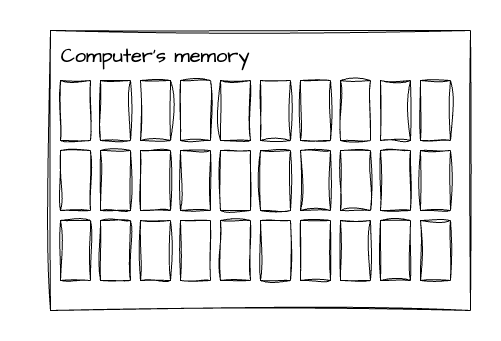

The diagram above was exported from draw.io. Its source (the exported page's mxGraphModel, read from the mxfile embedded in the PNG):
<mxGraphModel dx="1199" dy="878" grid="1" gridSize="10" guides="1" tooltips="1" connect="1" arrows="1" fold="1" page="1" pageScale="1" pageWidth="827" pageHeight="1169" math="0" shadow="0">
  <root>
    <mxCell id="0" />
    <mxCell id="1" parent="0" />
    <mxCell id="LXHgbnVBe5iBIq8MEzDh-3" value="" style="rounded=0;whiteSpace=wrap;html=1;sketch=1;hachureGap=4;jiggle=2;curveFitting=1;fontFamily=Architects Daughter;fontSource=https%3A%2F%2Ffonts.googleapis.com%2Fcss%3Ffamily%3DArchitects%2BDaughter;fontSize=20;" vertex="1" parent="1">
      <mxGeometry x="160" y="280" width="420" height="280" as="geometry" />
    </mxCell>
    <mxCell id="LXHgbnVBe5iBIq8MEzDh-4" value="Computer's memory" style="text;html=1;strokeColor=none;fillColor=none;align=center;verticalAlign=middle;whiteSpace=wrap;rounded=0;fontSize=20;fontFamily=Architects Daughter;" vertex="1" parent="1">
      <mxGeometry x="140" y="290" width="250" height="30" as="geometry" />
    </mxCell>
    <mxCell id="LXHgbnVBe5iBIq8MEzDh-5" value="" style="rounded=0;whiteSpace=wrap;html=1;sketch=1;hachureGap=4;jiggle=2;curveFitting=1;fontFamily=Architects Daughter;fontSource=https%3A%2F%2Ffonts.googleapis.com%2Fcss%3Ffamily%3DArchitects%2BDaughter;fontSize=20;" vertex="1" parent="1">
      <mxGeometry x="170" y="330" width="30" height="60" as="geometry" />
    </mxCell>
    <mxCell id="LXHgbnVBe5iBIq8MEzDh-6" value="" style="rounded=0;whiteSpace=wrap;html=1;sketch=1;hachureGap=4;jiggle=2;curveFitting=1;fontFamily=Architects Daughter;fontSource=https%3A%2F%2Ffonts.googleapis.com%2Fcss%3Ffamily%3DArchitects%2BDaughter;fontSize=20;" vertex="1" parent="1">
      <mxGeometry x="210" y="330" width="30" height="60" as="geometry" />
    </mxCell>
    <mxCell id="LXHgbnVBe5iBIq8MEzDh-7" value="" style="rounded=0;whiteSpace=wrap;html=1;sketch=1;hachureGap=4;jiggle=2;curveFitting=1;fontFamily=Architects Daughter;fontSource=https%3A%2F%2Ffonts.googleapis.com%2Fcss%3Ffamily%3DArchitects%2BDaughter;fontSize=20;" vertex="1" parent="1">
      <mxGeometry x="250" y="330" width="30" height="60" as="geometry" />
    </mxCell>
    <mxCell id="LXHgbnVBe5iBIq8MEzDh-8" value="" style="rounded=0;whiteSpace=wrap;html=1;sketch=1;hachureGap=4;jiggle=2;curveFitting=1;fontFamily=Architects Daughter;fontSource=https%3A%2F%2Ffonts.googleapis.com%2Fcss%3Ffamily%3DArchitects%2BDaughter;fontSize=20;" vertex="1" parent="1">
      <mxGeometry x="290" y="330" width="30" height="60" as="geometry" />
    </mxCell>
    <mxCell id="LXHgbnVBe5iBIq8MEzDh-9" value="" style="rounded=0;whiteSpace=wrap;html=1;sketch=1;hachureGap=4;jiggle=2;curveFitting=1;fontFamily=Architects Daughter;fontSource=https%3A%2F%2Ffonts.googleapis.com%2Fcss%3Ffamily%3DArchitects%2BDaughter;fontSize=20;" vertex="1" parent="1">
      <mxGeometry x="330" y="330" width="30" height="60" as="geometry" />
    </mxCell>
    <mxCell id="LXHgbnVBe5iBIq8MEzDh-10" value="" style="rounded=0;whiteSpace=wrap;html=1;sketch=1;hachureGap=4;jiggle=2;curveFitting=1;fontFamily=Architects Daughter;fontSource=https%3A%2F%2Ffonts.googleapis.com%2Fcss%3Ffamily%3DArchitects%2BDaughter;fontSize=20;" vertex="1" parent="1">
      <mxGeometry x="370" y="330" width="30" height="60" as="geometry" />
    </mxCell>
    <mxCell id="LXHgbnVBe5iBIq8MEzDh-11" value="" style="rounded=0;whiteSpace=wrap;html=1;sketch=1;hachureGap=4;jiggle=2;curveFitting=1;fontFamily=Architects Daughter;fontSource=https%3A%2F%2Ffonts.googleapis.com%2Fcss%3Ffamily%3DArchitects%2BDaughter;fontSize=20;" vertex="1" parent="1">
      <mxGeometry x="410" y="330" width="30" height="60" as="geometry" />
    </mxCell>
    <mxCell id="LXHgbnVBe5iBIq8MEzDh-12" value="" style="rounded=0;whiteSpace=wrap;html=1;sketch=1;hachureGap=4;jiggle=2;curveFitting=1;fontFamily=Architects Daughter;fontSource=https%3A%2F%2Ffonts.googleapis.com%2Fcss%3Ffamily%3DArchitects%2BDaughter;fontSize=20;" vertex="1" parent="1">
      <mxGeometry x="450" y="330" width="30" height="60" as="geometry" />
    </mxCell>
    <mxCell id="LXHgbnVBe5iBIq8MEzDh-13" value="" style="rounded=0;whiteSpace=wrap;html=1;sketch=1;hachureGap=4;jiggle=2;curveFitting=1;fontFamily=Architects Daughter;fontSource=https%3A%2F%2Ffonts.googleapis.com%2Fcss%3Ffamily%3DArchitects%2BDaughter;fontSize=20;" vertex="1" parent="1">
      <mxGeometry x="490" y="330" width="30" height="60" as="geometry" />
    </mxCell>
    <mxCell id="LXHgbnVBe5iBIq8MEzDh-14" value="" style="rounded=0;whiteSpace=wrap;html=1;sketch=1;hachureGap=4;jiggle=2;curveFitting=1;fontFamily=Architects Daughter;fontSource=https%3A%2F%2Ffonts.googleapis.com%2Fcss%3Ffamily%3DArchitects%2BDaughter;fontSize=20;" vertex="1" parent="1">
      <mxGeometry x="530" y="330" width="30" height="60" as="geometry" />
    </mxCell>
    <mxCell id="LXHgbnVBe5iBIq8MEzDh-15" value="" style="rounded=0;whiteSpace=wrap;html=1;sketch=1;hachureGap=4;jiggle=2;curveFitting=1;fontFamily=Architects Daughter;fontSource=https%3A%2F%2Ffonts.googleapis.com%2Fcss%3Ffamily%3DArchitects%2BDaughter;fontSize=20;" vertex="1" parent="1">
      <mxGeometry x="170" y="400" width="30" height="60" as="geometry" />
    </mxCell>
    <mxCell id="LXHgbnVBe5iBIq8MEzDh-16" value="" style="rounded=0;whiteSpace=wrap;html=1;sketch=1;hachureGap=4;jiggle=2;curveFitting=1;fontFamily=Architects Daughter;fontSource=https%3A%2F%2Ffonts.googleapis.com%2Fcss%3Ffamily%3DArchitects%2BDaughter;fontSize=20;" vertex="1" parent="1">
      <mxGeometry x="210" y="400" width="30" height="60" as="geometry" />
    </mxCell>
    <mxCell id="LXHgbnVBe5iBIq8MEzDh-17" value="" style="rounded=0;whiteSpace=wrap;html=1;sketch=1;hachureGap=4;jiggle=2;curveFitting=1;fontFamily=Architects Daughter;fontSource=https%3A%2F%2Ffonts.googleapis.com%2Fcss%3Ffamily%3DArchitects%2BDaughter;fontSize=20;" vertex="1" parent="1">
      <mxGeometry x="250" y="400" width="30" height="60" as="geometry" />
    </mxCell>
    <mxCell id="LXHgbnVBe5iBIq8MEzDh-18" value="" style="rounded=0;whiteSpace=wrap;html=1;sketch=1;hachureGap=4;jiggle=2;curveFitting=1;fontFamily=Architects Daughter;fontSource=https%3A%2F%2Ffonts.googleapis.com%2Fcss%3Ffamily%3DArchitects%2BDaughter;fontSize=20;" vertex="1" parent="1">
      <mxGeometry x="290" y="400" width="30" height="60" as="geometry" />
    </mxCell>
    <mxCell id="LXHgbnVBe5iBIq8MEzDh-19" value="" style="rounded=0;whiteSpace=wrap;html=1;sketch=1;hachureGap=4;jiggle=2;curveFitting=1;fontFamily=Architects Daughter;fontSource=https%3A%2F%2Ffonts.googleapis.com%2Fcss%3Ffamily%3DArchitects%2BDaughter;fontSize=20;" vertex="1" parent="1">
      <mxGeometry x="330" y="400" width="30" height="60" as="geometry" />
    </mxCell>
    <mxCell id="LXHgbnVBe5iBIq8MEzDh-20" value="" style="rounded=0;whiteSpace=wrap;html=1;sketch=1;hachureGap=4;jiggle=2;curveFitting=1;fontFamily=Architects Daughter;fontSource=https%3A%2F%2Ffonts.googleapis.com%2Fcss%3Ffamily%3DArchitects%2BDaughter;fontSize=20;" vertex="1" parent="1">
      <mxGeometry x="370" y="400" width="30" height="60" as="geometry" />
    </mxCell>
    <mxCell id="LXHgbnVBe5iBIq8MEzDh-21" value="" style="rounded=0;whiteSpace=wrap;html=1;sketch=1;hachureGap=4;jiggle=2;curveFitting=1;fontFamily=Architects Daughter;fontSource=https%3A%2F%2Ffonts.googleapis.com%2Fcss%3Ffamily%3DArchitects%2BDaughter;fontSize=20;" vertex="1" parent="1">
      <mxGeometry x="410" y="400" width="30" height="60" as="geometry" />
    </mxCell>
    <mxCell id="LXHgbnVBe5iBIq8MEzDh-22" value="" style="rounded=0;whiteSpace=wrap;html=1;sketch=1;hachureGap=4;jiggle=2;curveFitting=1;fontFamily=Architects Daughter;fontSource=https%3A%2F%2Ffonts.googleapis.com%2Fcss%3Ffamily%3DArchitects%2BDaughter;fontSize=20;" vertex="1" parent="1">
      <mxGeometry x="490" y="400" width="30" height="60" as="geometry" />
    </mxCell>
    <mxCell id="LXHgbnVBe5iBIq8MEzDh-23" value="" style="rounded=0;whiteSpace=wrap;html=1;sketch=1;hachureGap=4;jiggle=2;curveFitting=1;fontFamily=Architects Daughter;fontSource=https%3A%2F%2Ffonts.googleapis.com%2Fcss%3Ffamily%3DArchitects%2BDaughter;fontSize=20;" vertex="1" parent="1">
      <mxGeometry x="530" y="400" width="30" height="60" as="geometry" />
    </mxCell>
    <mxCell id="LXHgbnVBe5iBIq8MEzDh-24" value="" style="rounded=0;whiteSpace=wrap;html=1;sketch=1;hachureGap=4;jiggle=2;curveFitting=1;fontFamily=Architects Daughter;fontSource=https%3A%2F%2Ffonts.googleapis.com%2Fcss%3Ffamily%3DArchitects%2BDaughter;fontSize=20;" vertex="1" parent="1">
      <mxGeometry x="450" y="400" width="30" height="60" as="geometry" />
    </mxCell>
    <mxCell id="LXHgbnVBe5iBIq8MEzDh-25" value="" style="rounded=0;whiteSpace=wrap;html=1;sketch=1;hachureGap=4;jiggle=2;curveFitting=1;fontFamily=Architects Daughter;fontSource=https%3A%2F%2Ffonts.googleapis.com%2Fcss%3Ffamily%3DArchitects%2BDaughter;fontSize=20;" vertex="1" parent="1">
      <mxGeometry x="170" y="470" width="30" height="60" as="geometry" />
    </mxCell>
    <mxCell id="LXHgbnVBe5iBIq8MEzDh-26" value="" style="rounded=0;whiteSpace=wrap;html=1;sketch=1;hachureGap=4;jiggle=2;curveFitting=1;fontFamily=Architects Daughter;fontSource=https%3A%2F%2Ffonts.googleapis.com%2Fcss%3Ffamily%3DArchitects%2BDaughter;fontSize=20;" vertex="1" parent="1">
      <mxGeometry x="210" y="470" width="30" height="60" as="geometry" />
    </mxCell>
    <mxCell id="LXHgbnVBe5iBIq8MEzDh-27" value="" style="rounded=0;whiteSpace=wrap;html=1;sketch=1;hachureGap=4;jiggle=2;curveFitting=1;fontFamily=Architects Daughter;fontSource=https%3A%2F%2Ffonts.googleapis.com%2Fcss%3Ffamily%3DArchitects%2BDaughter;fontSize=20;" vertex="1" parent="1">
      <mxGeometry x="250" y="470" width="30" height="60" as="geometry" />
    </mxCell>
    <mxCell id="LXHgbnVBe5iBIq8MEzDh-28" value="" style="rounded=0;whiteSpace=wrap;html=1;sketch=1;hachureGap=4;jiggle=2;curveFitting=1;fontFamily=Architects Daughter;fontSource=https%3A%2F%2Ffonts.googleapis.com%2Fcss%3Ffamily%3DArchitects%2BDaughter;fontSize=20;" vertex="1" parent="1">
      <mxGeometry x="290" y="470" width="30" height="60" as="geometry" />
    </mxCell>
    <mxCell id="LXHgbnVBe5iBIq8MEzDh-29" value="" style="rounded=0;whiteSpace=wrap;html=1;sketch=1;hachureGap=4;jiggle=2;curveFitting=1;fontFamily=Architects Daughter;fontSource=https%3A%2F%2Ffonts.googleapis.com%2Fcss%3Ffamily%3DArchitects%2BDaughter;fontSize=20;" vertex="1" parent="1">
      <mxGeometry x="330" y="470" width="30" height="60" as="geometry" />
    </mxCell>
    <mxCell id="LXHgbnVBe5iBIq8MEzDh-30" value="" style="rounded=0;whiteSpace=wrap;html=1;sketch=1;hachureGap=4;jiggle=2;curveFitting=1;fontFamily=Architects Daughter;fontSource=https%3A%2F%2Ffonts.googleapis.com%2Fcss%3Ffamily%3DArchitects%2BDaughter;fontSize=20;" vertex="1" parent="1">
      <mxGeometry x="370" y="470" width="30" height="60" as="geometry" />
    </mxCell>
    <mxCell id="LXHgbnVBe5iBIq8MEzDh-31" value="" style="rounded=0;whiteSpace=wrap;html=1;sketch=1;hachureGap=4;jiggle=2;curveFitting=1;fontFamily=Architects Daughter;fontSource=https%3A%2F%2Ffonts.googleapis.com%2Fcss%3Ffamily%3DArchitects%2BDaughter;fontSize=20;" vertex="1" parent="1">
      <mxGeometry x="410" y="470" width="30" height="60" as="geometry" />
    </mxCell>
    <mxCell id="LXHgbnVBe5iBIq8MEzDh-32" value="" style="rounded=0;whiteSpace=wrap;html=1;sketch=1;hachureGap=4;jiggle=2;curveFitting=1;fontFamily=Architects Daughter;fontSource=https%3A%2F%2Ffonts.googleapis.com%2Fcss%3Ffamily%3DArchitects%2BDaughter;fontSize=20;" vertex="1" parent="1">
      <mxGeometry x="490" y="470" width="30" height="60" as="geometry" />
    </mxCell>
    <mxCell id="LXHgbnVBe5iBIq8MEzDh-33" value="" style="rounded=0;whiteSpace=wrap;html=1;sketch=1;hachureGap=4;jiggle=2;curveFitting=1;fontFamily=Architects Daughter;fontSource=https%3A%2F%2Ffonts.googleapis.com%2Fcss%3Ffamily%3DArchitects%2BDaughter;fontSize=20;" vertex="1" parent="1">
      <mxGeometry x="530" y="470" width="30" height="60" as="geometry" />
    </mxCell>
    <mxCell id="LXHgbnVBe5iBIq8MEzDh-34" value="" style="rounded=0;whiteSpace=wrap;html=1;sketch=1;hachureGap=4;jiggle=2;curveFitting=1;fontFamily=Architects Daughter;fontSource=https%3A%2F%2Ffonts.googleapis.com%2Fcss%3Ffamily%3DArchitects%2BDaughter;fontSize=20;" vertex="1" parent="1">
      <mxGeometry x="450" y="470" width="30" height="60" as="geometry" />
    </mxCell>
  </root>
</mxGraphModel>